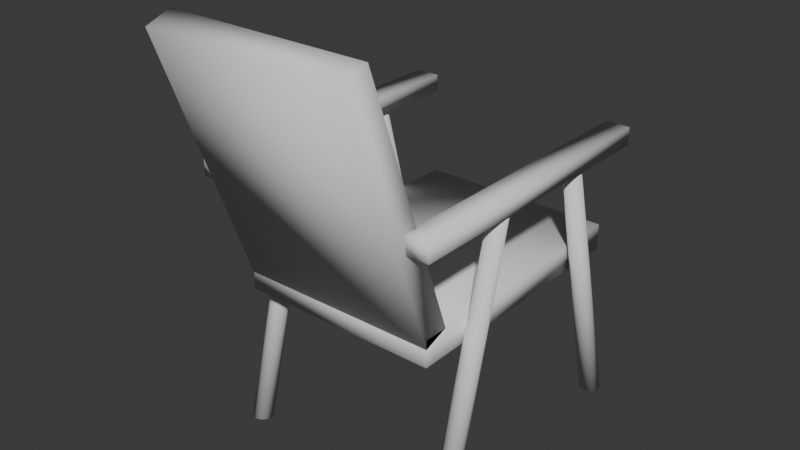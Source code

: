 # Source: chair7.blend  (saved by Blender 4.0.36; exported with 4.5.12 LTS)
import bpy
from mathutils import Matrix  # noqa: F401  (used for matrix-valued properties, if any)

bpy.ops.wm.read_factory_settings(use_empty=True)
scene = bpy.context.scene
scene.name = 'Scene'

# ---- collections
col_collection = bpy.data.collections.new('Collection'); scene.collection.children.link(col_collection)

# ---- world
world_world = bpy.data.worlds.new('World'); scene.world = world_world
world_world.use_nodes = True; world_world.node_tree.nodes.clear()
_N = world_world.node_tree.nodes; _L = world_world.node_tree.links
n0 = _N.new('ShaderNodeOutputWorld'); n0.name = 'World Output'; n0.location = (300, 300)
n1 = _N.new('ShaderNodeBackground'); n1.name = 'Background'; n1.location = (10, 300)
n1.inputs[0].default_value = (0.05088, 0.05088, 0.05088, 1.0)
_L.new(n1.outputs[0], n0.inputs[0])
n0.is_active_output = True
world_world.color = (0.05088, 0.05088, 0.05088)
world_world.use_sun_shadow = False
world_world.sun_shadow_jitter_overblur = 0.0

# ---- meshes
me_cylinder = bpy.data.meshes.new('Cylinder')
me_cylinder.from_pydata([(-4.919e-10, -0.2686, -0.9988), (0.0, 0.4881, 1.999), (0.02333, -0.2709, -0.9988), (0.0195, 0.4862, 1.999), (0.04576, -0.2777, -0.9988), (0.03824, 0.4805, 1.999), (0.06643, -0.2888, -0.9988), (0.05552, 0.4713, 1.999), (0.08455, -0.3037, -0.9988), (0.07066, 0.4589, 1.999), (0.09942, -0.3218, -0.9988), (0.08309, 0.4437, 1.999), (0.1105, -0.3425, -0.9988), (0.09233, 0.4265, 1.999), (0.1173, -0.3649, -0.9988), (0.09801, 0.4077, 1.999), (0.1196, -0.3882, -0.9988), (0.09993, 0.3882, 1.999), (0.1173, -0.4115, -0.9988), (0.09801, 0.3687, 1.999), (0.1105, -0.434, -0.9988), (0.09233, 0.35, 1.999), (0.09942, -0.4546, -0.9988), (0.08309, 0.3327, 1.999), (0.08455, -0.4728, -0.9988), (0.07066, 0.3175, 1.999), (0.06643, -0.4876, -0.9988), (0.05552, 0.3051, 1.999), (0.04576, -0.4987, -0.9988), (0.03824, 0.2959, 1.999), (0.02333, -0.5055, -0.9988), (0.0195, 0.2902, 1.999), (-4.919e-10, -0.5078, -0.9988), (0.0, 0.2883, 1.999), (-0.02333, -0.5055, -0.9988), (-0.0195, 0.2902, 1.999), (-0.04576, -0.4987, -0.9988), (-0.03824, 0.2959, 1.999), (-0.06643, -0.4876, -0.9988), (-0.05552, 0.3051, 1.999), (-0.08455, -0.4728, -0.9988), (-0.07066, 0.3175, 1.999), (-0.09942, -0.4546, -0.9988), (-0.08309, 0.3327, 1.999), (-0.1105, -0.434, -0.9988), (-0.09233, 0.35, 1.999), (-0.1173, -0.4115, -0.9988), (-0.09801, 0.3687, 1.999), (-0.1196, -0.3882, -0.9988), (-0.09993, 0.3882, 1.999), (-0.1173, -0.3649, -0.9988), (-0.09801, 0.4077, 1.999), (-0.1105, -0.3425, -0.9988), (-0.09233, 0.4265, 1.999), (-0.09942, -0.3218, -0.9988), (-0.08309, 0.4437, 1.999), (-0.08455, -0.3037, -0.9988), (-0.07066, 0.4589, 1.999), (-0.06643, -0.2888, -0.9988), (-0.05552, 0.4713, 1.999), (-0.04576, -0.2777, -0.9988), (-0.03824, 0.4805, 1.999), (-0.02333, -0.2709, -0.9988), (-0.0195, 0.4862, 1.999)], [], [(0, 1, 3, 2), (2, 3, 5, 4), (4, 5, 7, 6), (6, 7, 9, 8), (8, 9, 11, 10), (10, 11, 13, 12), (12, 13, 15, 14), (14, 15, 17, 16), (16, 17, 19, 18), (18, 19, 21, 20), (20, 21, 23, 22), (22, 23, 25, 24), (24, 25, 27, 26), (26, 27, 29, 28), (28, 29, 31, 30), (30, 31, 33, 32), (32, 33, 35, 34), (34, 35, 37, 36), (36, 37, 39, 38), (38, 39, 41, 40), (40, 41, 43, 42), (42, 43, 45, 44), (44, 45, 47, 46), (46, 47, 49, 48), (48, 49, 51, 50), (50, 51, 53, 52), (52, 53, 55, 54), (54, 55, 57, 56), (56, 57, 59, 58), (58, 59, 61, 60), (3, 1, 63, 61, 59, 57, 55, 53, 51, 49, 47, 45, 43, 41, 39, 37, 35, 33, 31, 29, 27, 25, 23, 21, 19, 17, 15, 13, 11, 9, 7, 5), (60, 61, 63, 62), (62, 63, 1, 0), (0, 2, 4, 6, 8, 10, 12, 14, 16, 18, 20, 22, 24, 26, 28, 30, 32, 34, 36, 38, 40, 42, 44, 46, 48, 50, 52, 54, 56, 58, 60, 62)])
me_cylinder.polygons.foreach_set('use_smooth', [True] * 34)
_uv = me_cylinder.uv_layers.new(name='UVMap')
_uv.uv.foreach_set('vector', [0.332, 0.784, 0.332, 0.3945, 0.3344, 0.3946, 0.3349, 0.7841, 0.3349, 0.7841, 0.3344, 0.3946, 0.3368, 0.3947, 0.3378, 0.7843, 0.3378, 0.7843, 0.3368, 0.3947, 0.339, 0.395, 0.3404, 0.7846, 0.3404, 0.7846, 0.339, 0.395, 0.3409, 0.3954, 0.3426, 0.7851, 0.2394, 0.3897, 0.2427, 3.02e-08, 0.2444, 0.0004963, 0.2414, 0.3903, 0.2414, 0.3903, 0.2444, 0.0004963, 0.2464, 0.001059, 0.2437, 0.3909, 0.2437, 0.3909, 0.2464, 0.001059, 0.2486, 0.001665, 0.2464, 0.3917, 0.2464, 0.3917, 0.2486, 0.001665, 0.2509, 0.002293, 0.2492, 0.3924, 0.2492, 0.3924, 0.2509, 0.002293, 0.2533, 0.002919, 0.252, 0.3931, 0.252, 0.3931, 0.2533, 0.002919, 0.2557, 0.003517, 0.2548, 0.3939, 0.2548, 0.3939, 0.2557, 0.003517, 0.2579, 0.004065, 0.2575, 0.3945, 0.2575, 0.3945, 0.2579, 0.004065, 0.2599, 0.004542, 0.2599, 0.3951, 0.3953, 0.3909, 0.3991, 0.0003826, 0.4009, 0.0007949, 0.3974, 0.3914, 0.3974, 0.3914, 0.4009, 0.0007949, 0.4029, 0.001106, 0.3999, 0.3918, 0.3999, 0.3918, 0.4029, 0.001106, 0.4052, 0.001302, 0.4026, 0.392, 0.4026, 0.392, 0.4052, 0.001302, 0.4076, 0.001378, 0.4055, 0.3921, 0.4055, 0.3921, 0.4076, 0.001378, 0.4101, 0.00133, 0.4084, 0.392, 0.4084, 0.392, 0.4101, 0.00133, 0.4125, 0.001159, 0.4113, 0.3918, 0.4113, 0.3918, 0.4125, 0.001159, 0.4148, 0.0008722, 0.4141, 0.3915, 0.4141, 0.3915, 0.4148, 0.0008722, 0.4168, 0.000481, 0.4165, 0.391, 0.4165, 0.391, 0.4168, 0.000481, 0.4186, 5e-09, 0.4186, 0.3905, 0.3213, 0.3945, 0.3213, 0.004046, 0.3233, 0.003502, 0.3237, 0.3939, 0.3237, 0.3939, 0.3233, 0.003502, 0.3255, 0.002907, 0.3263, 0.3931, 0.3263, 0.3931, 0.3255, 0.002907, 0.3279, 0.002286, 0.3291, 0.3924, 0.3291, 0.3924, 0.3279, 0.002286, 0.3302, 0.00166, 0.332, 0.3916, 0.332, 0.3916, 0.3302, 0.00166, 0.3326, 0.001056, 0.3348, 0.3909, 0.3348, 0.3909, 0.3326, 0.001056, 0.3348, 0.0004952, 0.3374, 0.3903, 0.3374, 0.3903, 0.3348, 0.0004952, 0.3368, 4.251e-09, 0.3398, 0.3897, 0.3213, 0.7851, 0.3231, 0.3954, 0.325, 0.395, 0.3236, 0.7846, 0.3236, 0.7846, 0.325, 0.395, 0.3272, 0.3947, 0.3262, 0.7843, 0.6383, 0.7906, 0.6365, 0.7923, 0.6345, 0.7937, 0.6322, 0.7946, 0.6298, 0.7951, 0.6273, 0.7951, 0.6249, 0.7946, 0.6226, 0.7937, 0.6206, 0.7923, 0.6188, 0.7906, 0.6174, 0.7885, 0.6165, 0.7862, 0.616, 0.7838, 0.616, 0.7813, 0.6165, 0.7789, 0.6174, 0.7766, 0.6188, 0.7746, 0.6206, 0.7728, 0.6226, 0.7715, 0.6249, 0.7705, 0.6273, 0.77, 0.6298, 0.77, 0.6322, 0.7705, 0.6345, 0.7715, 0.6365, 0.7728, 0.6383, 0.7746, 0.6396, 0.7766, 0.6406, 0.7789, 0.6411, 0.7813, 0.6411, 0.7838, 0.6406, 0.7862, 0.6396, 0.7885, 0.3262, 0.7843, 0.3272, 0.3947, 0.3295, 0.3946, 0.3291, 0.7841, 0.3291, 0.7841, 0.3295, 0.3946, 0.332, 0.3945, 0.332, 0.784, 0.5261, 0.7865, 0.5255, 0.7894, 0.5244, 0.7921, 0.5227, 0.7946, 0.5206, 0.7967, 0.5182, 0.7983, 0.5154, 0.7994, 0.5126, 0.8, 0.5096, 0.8, 0.5067, 0.7994, 0.504, 0.7983, 0.5015, 0.7967, 0.4994, 0.7946, 0.4978, 0.7921, 0.4967, 0.7894, 0.4961, 0.7865, 0.4961, 0.7836, 0.4967, 0.7807, 0.4978, 0.7779, 0.4994, 0.7755, 0.5015, 0.7734, 0.504, 0.7717, 0.5067, 0.7706, 0.5096, 0.77, 0.5126, 0.77, 0.5154, 0.7706, 0.5182, 0.7717, 0.5206, 0.7734, 0.5227, 0.7755, 0.5244, 0.7779, 0.5255, 0.7807, 0.5261, 0.7836])
me_cylinder.update()
me_cylinder_001 = bpy.data.meshes.new('Cylinder.001')
me_cylinder_001.from_pydata([(-4.919e-10, -0.2686, -0.9988), (0.0, 0.4881, 1.999), (0.02333, -0.2709, -0.9988), (0.0195, 0.4862, 1.999), (0.04576, -0.2777, -0.9988), (0.03824, 0.4805, 1.999), (0.06643, -0.2888, -0.9988), (0.05552, 0.4713, 1.999), (0.08455, -0.3037, -0.9988), (0.07066, 0.4589, 1.999), (0.09942, -0.3218, -0.9988), (0.08309, 0.4437, 1.999), (0.1105, -0.3425, -0.9988), (0.09233, 0.4265, 1.999), (0.1173, -0.3649, -0.9988), (0.09801, 0.4077, 1.999), (0.1196, -0.3882, -0.9988), (0.09993, 0.3882, 1.999), (0.1173, -0.4115, -0.9988), (0.09801, 0.3687, 1.999), (0.1105, -0.434, -0.9988), (0.09233, 0.35, 1.999), (0.09942, -0.4546, -0.9988), (0.08309, 0.3327, 1.999), (0.08455, -0.4728, -0.9988), (0.07066, 0.3175, 1.999), (0.06643, -0.4876, -0.9988), (0.05552, 0.3051, 1.999), (0.04576, -0.4987, -0.9988), (0.03824, 0.2959, 1.999), (0.02333, -0.5055, -0.9988), (0.0195, 0.2902, 1.999), (-4.919e-10, -0.5078, -0.9988), (0.0, 0.2883, 1.999), (-0.02333, -0.5055, -0.9988), (-0.0195, 0.2902, 1.999), (-0.04576, -0.4987, -0.9988), (-0.03824, 0.2959, 1.999), (-0.06643, -0.4876, -0.9988), (-0.05552, 0.3051, 1.999), (-0.08455, -0.4728, -0.9988), (-0.07066, 0.3175, 1.999), (-0.09942, -0.4546, -0.9988), (-0.08309, 0.3327, 1.999), (-0.1105, -0.434, -0.9988), (-0.09233, 0.35, 1.999), (-0.1173, -0.4115, -0.9988), (-0.09801, 0.3687, 1.999), (-0.1196, -0.3882, -0.9988), (-0.09993, 0.3882, 1.999), (-0.1173, -0.3649, -0.9988), (-0.09801, 0.4077, 1.999), (-0.1105, -0.3425, -0.9988), (-0.09233, 0.4265, 1.999), (-0.09942, -0.3218, -0.9988), (-0.08309, 0.4437, 1.999), (-0.08455, -0.3037, -0.9988), (-0.07066, 0.4589, 1.999), (-0.06643, -0.2888, -0.9988), (-0.05552, 0.4713, 1.999), (-0.04576, -0.2777, -0.9988), (-0.03824, 0.4805, 1.999), (-0.02333, -0.2709, -0.9988), (-0.0195, 0.4862, 1.999)], [], [(0, 1, 3, 2), (2, 3, 5, 4), (4, 5, 7, 6), (6, 7, 9, 8), (8, 9, 11, 10), (10, 11, 13, 12), (12, 13, 15, 14), (14, 15, 17, 16), (16, 17, 19, 18), (18, 19, 21, 20), (20, 21, 23, 22), (22, 23, 25, 24), (24, 25, 27, 26), (26, 27, 29, 28), (28, 29, 31, 30), (30, 31, 33, 32), (32, 33, 35, 34), (34, 35, 37, 36), (36, 37, 39, 38), (38, 39, 41, 40), (40, 41, 43, 42), (42, 43, 45, 44), (44, 45, 47, 46), (46, 47, 49, 48), (48, 49, 51, 50), (50, 51, 53, 52), (52, 53, 55, 54), (54, 55, 57, 56), (56, 57, 59, 58), (58, 59, 61, 60), (3, 1, 63, 61, 59, 57, 55, 53, 51, 49, 47, 45, 43, 41, 39, 37, 35, 33, 31, 29, 27, 25, 23, 21, 19, 17, 15, 13, 11, 9, 7, 5), (60, 61, 63, 62), (62, 63, 1, 0), (0, 2, 4, 6, 8, 10, 12, 14, 16, 18, 20, 22, 24, 26, 28, 30, 32, 34, 36, 38, 40, 42, 44, 46, 48, 50, 52, 54, 56, 58, 60, 62)])
me_cylinder_001.polygons.foreach_set('use_smooth', [True] * 34)
_uv = me_cylinder_001.uv_layers.new(name='UVMap')
_uv.uv.foreach_set('vector', [0.3533, 0.784, 0.3533, 0.3945, 0.3558, 0.3946, 0.3562, 0.7841, 0.3562, 0.7841, 0.3558, 0.3946, 0.3581, 0.3947, 0.3591, 0.7843, 0.3591, 0.7843, 0.3581, 0.3947, 0.3603, 0.395, 0.3617, 0.7846, 0.3617, 0.7846, 0.3603, 0.395, 0.3622, 0.3954, 0.3639, 0.7851, 0.2599, 0.3897, 0.2632, 3.619e-08, 0.2649, 0.0004963, 0.2619, 0.3903, 0.2619, 0.3903, 0.2649, 0.0004963, 0.2669, 0.001059, 0.2642, 0.3909, 0.2642, 0.3909, 0.2669, 0.001059, 0.2691, 0.001665, 0.2669, 0.3917, 0.2669, 0.3917, 0.2691, 0.001665, 0.2714, 0.002293, 0.2697, 0.3924, 0.2697, 0.3924, 0.2714, 0.002293, 0.2738, 0.002919, 0.2725, 0.3931, 0.2725, 0.3931, 0.2738, 0.002919, 0.2761, 0.003517, 0.2753, 0.3939, 0.2753, 0.3939, 0.2761, 0.003517, 0.2784, 0.004065, 0.278, 0.3945, 0.278, 0.3945, 0.2784, 0.004065, 0.2804, 0.004542, 0.2804, 0.3951, 0.4186, 0.3909, 0.4224, 0.0003826, 0.4242, 0.0007949, 0.4207, 0.3914, 0.4207, 0.3914, 0.4242, 0.0007949, 0.4262, 0.001106, 0.4231, 0.3918, 0.4231, 0.3918, 0.4262, 0.001106, 0.4285, 0.001302, 0.4259, 0.392, 0.4259, 0.392, 0.4285, 0.001302, 0.4309, 0.001378, 0.4288, 0.3921, 0.4288, 0.3921, 0.4309, 0.001378, 0.4334, 0.00133, 0.4317, 0.392, 0.4317, 0.392, 0.4334, 0.00133, 0.4358, 0.001159, 0.4346, 0.3918, 0.4346, 0.3918, 0.4358, 0.001159, 0.4381, 0.0008722, 0.4373, 0.3915, 0.4373, 0.3915, 0.4381, 0.0008722, 0.4401, 0.000481, 0.4398, 0.391, 0.4398, 0.391, 0.4401, 0.000481, 0.4419, 1.576e-08, 0.4419, 0.3905, 0.3398, 0.3945, 0.3398, 0.004046, 0.3418, 0.003502, 0.3422, 0.3939, 0.3422, 0.3939, 0.3418, 0.003502, 0.344, 0.002907, 0.3448, 0.3931, 0.3448, 0.3931, 0.344, 0.002907, 0.3463, 0.002286, 0.3476, 0.3924, 0.3476, 0.3924, 0.3463, 0.002286, 0.3487, 0.00166, 0.3505, 0.3916, 0.3505, 0.3916, 0.3487, 0.00166, 0.3511, 0.001056, 0.3533, 0.3909, 0.3533, 0.3909, 0.3511, 0.001056, 0.3533, 0.0004952, 0.3559, 0.3903, 0.3559, 0.3903, 0.3533, 0.0004952, 0.3553, 1.118e-08, 0.3583, 0.3897, 0.3426, 0.7851, 0.3444, 0.3954, 0.3463, 0.395, 0.3449, 0.7846, 0.3449, 0.7846, 0.3463, 0.395, 0.3485, 0.3947, 0.3475, 0.7843, 0.6633, 0.7906, 0.6616, 0.7923, 0.6595, 0.7937, 0.6573, 0.7946, 0.6548, 0.7951, 0.6524, 0.7951, 0.6499, 0.7946, 0.6477, 0.7937, 0.6456, 0.7923, 0.6439, 0.7906, 0.6425, 0.7885, 0.6416, 0.7862, 0.6411, 0.7838, 0.6411, 0.7813, 0.6416, 0.7789, 0.6425, 0.7766, 0.6439, 0.7746, 0.6456, 0.7728, 0.6477, 0.7715, 0.6499, 0.7705, 0.6524, 0.77, 0.6548, 0.77, 0.6573, 0.7705, 0.6595, 0.7715, 0.6616, 0.7728, 0.6633, 0.7746, 0.6647, 0.7766, 0.6656, 0.7789, 0.6661, 0.7813, 0.6661, 0.7838, 0.6656, 0.7862, 0.6647, 0.7885, 0.3475, 0.7843, 0.3485, 0.3947, 0.3508, 0.3946, 0.3504, 0.7841, 0.3504, 0.7841, 0.3508, 0.3946, 0.3533, 0.3945, 0.3533, 0.784, 0.556, 0.7865, 0.5555, 0.7894, 0.5543, 0.7921, 0.5527, 0.7946, 0.5506, 0.7967, 0.5482, 0.7983, 0.5454, 0.7994, 0.5425, 0.8, 0.5396, 0.8, 0.5367, 0.7994, 0.534, 0.7983, 0.5315, 0.7967, 0.5294, 0.7946, 0.5278, 0.7921, 0.5266, 0.7894, 0.5261, 0.7865, 0.5261, 0.7836, 0.5266, 0.7807, 0.5278, 0.7779, 0.5294, 0.7755, 0.5315, 0.7734, 0.534, 0.7717, 0.5367, 0.7706, 0.5396, 0.77, 0.5425, 0.77, 0.5454, 0.7706, 0.5482, 0.7717, 0.5506, 0.7734, 0.5527, 0.7755, 0.5543, 0.7779, 0.5555, 0.7807, 0.556, 0.7836])
me_cylinder_001.update()
me_cylinder_002 = bpy.data.meshes.new('Cylinder.002')
me_cylinder_002.from_pydata([(-4.919e-10, -0.2686, -0.9988), (0.0, 0.4881, 1.999), (0.02333, -0.2709, -0.9988), (0.0195, 0.4862, 1.999), (0.04576, -0.2777, -0.9988), (0.03824, 0.4805, 1.999), (0.06643, -0.2888, -0.9988), (0.05552, 0.4713, 1.999), (0.08455, -0.3037, -0.9988), (0.07066, 0.4589, 1.999), (0.09942, -0.3218, -0.9988), (0.08309, 0.4437, 1.999), (0.1105, -0.3425, -0.9988), (0.09233, 0.4265, 1.999), (0.1173, -0.3649, -0.9988), (0.09801, 0.4077, 1.999), (0.1196, -0.3882, -0.9988), (0.09993, 0.3882, 1.999), (0.1173, -0.4115, -0.9988), (0.09801, 0.3687, 1.999), (0.1105, -0.434, -0.9988), (0.09233, 0.35, 1.999), (0.09942, -0.4546, -0.9988), (0.08309, 0.3327, 1.999), (0.08455, -0.4728, -0.9988), (0.07066, 0.3175, 1.999), (0.06643, -0.4876, -0.9988), (0.05552, 0.3051, 1.999), (0.04576, -0.4987, -0.9988), (0.03824, 0.2959, 1.999), (0.02333, -0.5055, -0.9988), (0.0195, 0.2902, 1.999), (-4.919e-10, -0.5078, -0.9988), (0.0, 0.2883, 1.999), (-0.02333, -0.5055, -0.9988), (-0.0195, 0.2902, 1.999), (-0.04576, -0.4987, -0.9988), (-0.03824, 0.2959, 1.999), (-0.06643, -0.4876, -0.9988), (-0.05552, 0.3051, 1.999), (-0.08455, -0.4728, -0.9988), (-0.07066, 0.3175, 1.999), (-0.09942, -0.4546, -0.9988), (-0.08309, 0.3327, 1.999), (-0.1105, -0.434, -0.9988), (-0.09233, 0.35, 1.999), (-0.1173, -0.4115, -0.9988), (-0.09801, 0.3687, 1.999), (-0.1196, -0.3882, -0.9988), (-0.09993, 0.3882, 1.999), (-0.1173, -0.3649, -0.9988), (-0.09801, 0.4077, 1.999), (-0.1105, -0.3425, -0.9988), (-0.09233, 0.4265, 1.999), (-0.09942, -0.3218, -0.9988), (-0.08309, 0.4437, 1.999), (-0.08455, -0.3037, -0.9988), (-0.07066, 0.4589, 1.999), (-0.06643, -0.2888, -0.9988), (-0.05552, 0.4713, 1.999), (-0.04576, -0.2777, -0.9988), (-0.03824, 0.4805, 1.999), (-0.02333, -0.2709, -0.9988), (-0.0195, 0.4862, 1.999)], [], [(0, 1, 3, 2), (2, 3, 5, 4), (4, 5, 7, 6), (6, 7, 9, 8), (8, 9, 11, 10), (10, 11, 13, 12), (12, 13, 15, 14), (14, 15, 17, 16), (16, 17, 19, 18), (18, 19, 21, 20), (20, 21, 23, 22), (22, 23, 25, 24), (24, 25, 27, 26), (26, 27, 29, 28), (28, 29, 31, 30), (30, 31, 33, 32), (32, 33, 35, 34), (34, 35, 37, 36), (36, 37, 39, 38), (38, 39, 41, 40), (40, 41, 43, 42), (42, 43, 45, 44), (44, 45, 47, 46), (46, 47, 49, 48), (48, 49, 51, 50), (50, 51, 53, 52), (52, 53, 55, 54), (54, 55, 57, 56), (56, 57, 59, 58), (58, 59, 61, 60), (3, 1, 63, 61, 59, 57, 55, 53, 51, 49, 47, 45, 43, 41, 39, 37, 35, 33, 31, 29, 27, 25, 23, 21, 19, 17, 15, 13, 11, 9, 7, 5), (60, 61, 63, 62), (62, 63, 1, 0), (0, 2, 4, 6, 8, 10, 12, 14, 16, 18, 20, 22, 24, 26, 28, 30, 32, 34, 36, 38, 40, 42, 44, 46, 48, 50, 52, 54, 56, 58, 60, 62)])
me_cylinder_002.polygons.foreach_set('use_smooth', [True] * 34)
_uv = me_cylinder_002.uv_layers.new(name='UVMap')
_uv.uv.foreach_set('vector', [0.3746, 0.784, 0.3746, 0.3945, 0.3771, 0.3946, 0.3775, 0.7841, 0.3775, 0.7841, 0.3771, 0.3946, 0.3794, 0.3947, 0.3804, 0.7843, 0.3804, 0.7843, 0.3794, 0.3947, 0.3816, 0.395, 0.383, 0.7846, 0.383, 0.7846, 0.3816, 0.395, 0.3835, 0.3954, 0.3853, 0.7851, 0.2804, 0.3897, 0.2837, 2.005e-08, 0.2854, 0.0004963, 0.2824, 0.3903, 0.2824, 0.3903, 0.2854, 0.0004963, 0.2874, 0.001059, 0.2847, 0.3909, 0.2847, 0.3909, 0.2874, 0.001059, 0.2896, 0.001665, 0.2874, 0.3917, 0.2874, 0.3917, 0.2896, 0.001665, 0.2919, 0.002293, 0.2901, 0.3924, 0.2901, 0.3924, 0.2919, 0.002293, 0.2943, 0.002919, 0.293, 0.3931, 0.293, 0.3931, 0.2943, 0.002919, 0.2966, 0.003517, 0.2958, 0.3939, 0.2958, 0.3939, 0.2966, 0.003517, 0.2989, 0.004065, 0.2985, 0.3945, 0.2985, 0.3945, 0.2989, 0.004065, 0.3008, 0.004542, 0.3008, 0.3951, 0.4419, 0.3909, 0.4457, 0.0003826, 0.4474, 0.0007949, 0.444, 0.3914, 0.444, 0.3914, 0.4474, 0.0007949, 0.4495, 0.001106, 0.4464, 0.3918, 0.4464, 0.3918, 0.4495, 0.001106, 0.4518, 0.001302, 0.4492, 0.392, 0.4492, 0.392, 0.4518, 0.001302, 0.4542, 0.001378, 0.4521, 0.3921, 0.4521, 0.3921, 0.4542, 0.001378, 0.4567, 0.00133, 0.455, 0.392, 0.455, 0.392, 0.4567, 0.00133, 0.4591, 0.001159, 0.4579, 0.3918, 0.4579, 0.3918, 0.4591, 0.001159, 0.4614, 0.0008722, 0.4606, 0.3915, 0.4606, 0.3915, 0.4614, 0.0008722, 0.4634, 0.0004809, 0.4631, 0.391, 0.4631, 0.391, 0.4634, 0.0004809, 0.4652, -2.91e-09, 0.4652, 0.3905, 0.3583, 0.3945, 0.3583, 0.004046, 0.3603, 0.003502, 0.3607, 0.3939, 0.3607, 0.3939, 0.3603, 0.003502, 0.3625, 0.002907, 0.3633, 0.3931, 0.3633, 0.3931, 0.3625, 0.002907, 0.3648, 0.002286, 0.3661, 0.3924, 0.3661, 0.3924, 0.3648, 0.002286, 0.3672, 0.00166, 0.369, 0.3916, 0.369, 0.3916, 0.3672, 0.00166, 0.3696, 0.001056, 0.3718, 0.3909, 0.3718, 0.3909, 0.3696, 0.001056, 0.3718, 0.0004952, 0.3744, 0.3903, 0.3744, 0.3903, 0.3718, 0.0004952, 0.3738, 1.05e-08, 0.3768, 0.3897, 0.3639, 0.7851, 0.3657, 0.3954, 0.3676, 0.395, 0.3662, 0.7846, 0.3662, 0.7846, 0.3676, 0.395, 0.3698, 0.3947, 0.3688, 0.7843, 0.6884, 0.7906, 0.6866, 0.7923, 0.6846, 0.7937, 0.6823, 0.7946, 0.6799, 0.7951, 0.6774, 0.7951, 0.675, 0.7946, 0.6727, 0.7937, 0.6707, 0.7923, 0.6689, 0.7906, 0.6676, 0.7885, 0.6666, 0.7862, 0.6661, 0.7838, 0.6661, 0.7813, 0.6666, 0.7789, 0.6676, 0.7766, 0.6689, 0.7746, 0.6707, 0.7728, 0.6727, 0.7715, 0.675, 0.7705, 0.6774, 0.77, 0.6799, 0.77, 0.6823, 0.7705, 0.6846, 0.7715, 0.6866, 0.7728, 0.6884, 0.7746, 0.6898, 0.7766, 0.6907, 0.7789, 0.6912, 0.7813, 0.6912, 0.7838, 0.6907, 0.7862, 0.6898, 0.7885, 0.3688, 0.7843, 0.3698, 0.3947, 0.3721, 0.3946, 0.3717, 0.7841, 0.3717, 0.7841, 0.3721, 0.3946, 0.3746, 0.3945, 0.3746, 0.784, 0.586, 0.7865, 0.5855, 0.7894, 0.5843, 0.7921, 0.5827, 0.7946, 0.5806, 0.7967, 0.5781, 0.7983, 0.5754, 0.7994, 0.5725, 0.8, 0.5696, 0.8, 0.5667, 0.7994, 0.5639, 0.7983, 0.5615, 0.7967, 0.5594, 0.7946, 0.5578, 0.7921, 0.5566, 0.7894, 0.556, 0.7865, 0.556, 0.7836, 0.5566, 0.7807, 0.5578, 0.7779, 0.5594, 0.7755, 0.5615, 0.7734, 0.5639, 0.7717, 0.5667, 0.7706, 0.5696, 0.77, 0.5725, 0.77, 0.5754, 0.7706, 0.5781, 0.7717, 0.5806, 0.7734, 0.5827, 0.7755, 0.5843, 0.7779, 0.5855, 0.7807, 0.586, 0.7836])
me_cylinder_002.update()
me_cylinder_003 = bpy.data.meshes.new('Cylinder.003')
me_cylinder_003.from_pydata([(-4.919e-10, -0.2686, -0.9988), (0.0, 0.4881, 1.999), (0.02333, -0.2709, -0.9988), (0.0195, 0.4862, 1.999), (0.04576, -0.2777, -0.9988), (0.03824, 0.4805, 1.999), (0.06643, -0.2888, -0.9988), (0.05552, 0.4713, 1.999), (0.08455, -0.3037, -0.9988), (0.07066, 0.4589, 1.999), (0.09942, -0.3218, -0.9988), (0.08309, 0.4437, 1.999), (0.1105, -0.3425, -0.9988), (0.09233, 0.4265, 1.999), (0.1173, -0.3649, -0.9988), (0.09801, 0.4077, 1.999), (0.1196, -0.3882, -0.9988), (0.09993, 0.3882, 1.999), (0.1173, -0.4115, -0.9988), (0.09801, 0.3687, 1.999), (0.1105, -0.434, -0.9988), (0.09233, 0.35, 1.999), (0.09942, -0.4546, -0.9988), (0.08309, 0.3327, 1.999), (0.08455, -0.4728, -0.9988), (0.07066, 0.3175, 1.999), (0.06643, -0.4876, -0.9988), (0.05552, 0.3051, 1.999), (0.04576, -0.4987, -0.9988), (0.03824, 0.2959, 1.999), (0.02333, -0.5055, -0.9988), (0.0195, 0.2902, 1.999), (-4.919e-10, -0.5078, -0.9988), (0.0, 0.2883, 1.999), (-0.02333, -0.5055, -0.9988), (-0.0195, 0.2902, 1.999), (-0.04576, -0.4987, -0.9988), (-0.03824, 0.2959, 1.999), (-0.06643, -0.4876, -0.9988), (-0.05552, 0.3051, 1.999), (-0.08455, -0.4728, -0.9988), (-0.07066, 0.3175, 1.999), (-0.09942, -0.4546, -0.9988), (-0.08309, 0.3327, 1.999), (-0.1105, -0.434, -0.9988), (-0.09233, 0.35, 1.999), (-0.1173, -0.4115, -0.9988), (-0.09801, 0.3687, 1.999), (-0.1196, -0.3882, -0.9988), (-0.09993, 0.3882, 1.999), (-0.1173, -0.3649, -0.9988), (-0.09801, 0.4077, 1.999), (-0.1105, -0.3425, -0.9988), (-0.09233, 0.4265, 1.999), (-0.09942, -0.3218, -0.9988), (-0.08309, 0.4437, 1.999), (-0.08455, -0.3037, -0.9988), (-0.07066, 0.4589, 1.999), (-0.06643, -0.2888, -0.9988), (-0.05552, 0.4713, 1.999), (-0.04576, -0.2777, -0.9988), (-0.03824, 0.4805, 1.999), (-0.02333, -0.2709, -0.9988), (-0.0195, 0.4862, 1.999)], [], [(0, 1, 3, 2), (2, 3, 5, 4), (4, 5, 7, 6), (6, 7, 9, 8), (8, 9, 11, 10), (10, 11, 13, 12), (12, 13, 15, 14), (14, 15, 17, 16), (16, 17, 19, 18), (18, 19, 21, 20), (20, 21, 23, 22), (22, 23, 25, 24), (24, 25, 27, 26), (26, 27, 29, 28), (28, 29, 31, 30), (30, 31, 33, 32), (32, 33, 35, 34), (34, 35, 37, 36), (36, 37, 39, 38), (38, 39, 41, 40), (40, 41, 43, 42), (42, 43, 45, 44), (44, 45, 47, 46), (46, 47, 49, 48), (48, 49, 51, 50), (50, 51, 53, 52), (52, 53, 55, 54), (54, 55, 57, 56), (56, 57, 59, 58), (58, 59, 61, 60), (3, 1, 63, 61, 59, 57, 55, 53, 51, 49, 47, 45, 43, 41, 39, 37, 35, 33, 31, 29, 27, 25, 23, 21, 19, 17, 15, 13, 11, 9, 7, 5), (60, 61, 63, 62), (62, 63, 1, 0), (0, 2, 4, 6, 8, 10, 12, 14, 16, 18, 20, 22, 24, 26, 28, 30, 32, 34, 36, 38, 40, 42, 44, 46, 48, 50, 52, 54, 56, 58, 60, 62)])
me_cylinder_003.polygons.foreach_set('use_smooth', [True] * 34)
_uv = me_cylinder_003.uv_layers.new(name='UVMap')
_uv.uv.foreach_set('vector', [0.3107, 0.7846, 0.3107, 0.3951, 0.3131, 0.3952, 0.3136, 0.7847, 0.3136, 0.7847, 0.3131, 0.3952, 0.3155, 0.3953, 0.3165, 0.7849, 0.3165, 0.7849, 0.3155, 0.3953, 0.3177, 0.3956, 0.3191, 0.7852, 0.3191, 0.7852, 0.3177, 0.3956, 0.3196, 0.396, 0.3213, 0.7857, 0.3008, 0.3897, 0.3042, 2.605e-08, 0.3059, 0.0004963, 0.3029, 0.3903, 0.3029, 0.3903, 0.3059, 0.0004963, 0.3079, 0.001059, 0.3052, 0.3909, 0.3052, 0.3909, 0.3079, 0.001059, 0.3101, 0.001665, 0.3078, 0.3917, 0.3078, 0.3917, 0.3101, 0.001665, 0.3124, 0.002293, 0.3106, 0.3924, 0.3106, 0.3924, 0.3124, 0.002293, 0.3148, 0.002919, 0.3135, 0.3931, 0.3135, 0.3931, 0.3148, 0.002919, 0.3171, 0.003517, 0.3163, 0.3939, 0.3163, 0.3939, 0.3171, 0.003517, 0.3193, 0.004065, 0.319, 0.3945, 0.319, 0.3945, 0.3193, 0.004065, 0.3213, 0.004542, 0.3213, 0.3951, 0.4652, 0.3909, 0.469, 0.0003826, 0.4707, 0.0007949, 0.4672, 0.3914, 0.4672, 0.3914, 0.4707, 0.0007949, 0.4728, 0.001106, 0.4697, 0.3918, 0.4697, 0.3918, 0.4728, 0.001106, 0.4751, 0.001302, 0.4724, 0.392, 0.4724, 0.392, 0.4751, 0.001302, 0.4775, 0.001378, 0.4753, 0.3921, 0.4753, 0.3921, 0.4775, 0.001378, 0.48, 0.00133, 0.4783, 0.392, 0.4783, 0.392, 0.48, 0.00133, 0.4824, 0.001159, 0.4812, 0.3918, 0.4812, 0.3918, 0.4824, 0.001159, 0.4847, 0.0008722, 0.4839, 0.3915, 0.4839, 0.3915, 0.4847, 0.0008722, 0.4867, 0.000481, 0.4864, 0.391, 0.4864, 0.391, 0.4867, 0.000481, 0.4884, 7.852e-09, 0.4884, 0.3905, 0.3768, 0.3945, 0.3768, 0.004046, 0.3788, 0.003502, 0.3792, 0.3939, 0.3792, 0.3939, 0.3788, 0.003502, 0.381, 0.002907, 0.3818, 0.3931, 0.3818, 0.3931, 0.381, 0.002907, 0.3833, 0.002286, 0.3846, 0.3924, 0.3846, 0.3924, 0.3833, 0.002286, 0.3857, 0.00166, 0.3875, 0.3916, 0.3875, 0.3916, 0.3857, 0.00166, 0.3881, 0.001056, 0.3903, 0.3909, 0.3903, 0.3909, 0.3881, 0.001056, 0.3903, 0.0004952, 0.3929, 0.3903, 0.3929, 0.3903, 0.3903, 0.0004952, 0.3923, 9.822e-09, 0.3953, 0.3897, 0.3, 0.7857, 0.3018, 0.396, 0.3037, 0.3956, 0.3023, 0.7852, 0.3023, 0.7852, 0.3037, 0.3956, 0.3059, 0.3953, 0.3049, 0.7849, 0.7134, 0.7906, 0.7117, 0.7923, 0.7097, 0.7937, 0.7074, 0.7946, 0.705, 0.7951, 0.7025, 0.7951, 0.7001, 0.7946, 0.6978, 0.7937, 0.6957, 0.7923, 0.694, 0.7906, 0.6926, 0.7885, 0.6917, 0.7862, 0.6912, 0.7838, 0.6912, 0.7813, 0.6917, 0.7789, 0.6926, 0.7766, 0.694, 0.7746, 0.6957, 0.7728, 0.6978, 0.7715, 0.7001, 0.7705, 0.7025, 0.77, 0.705, 0.77, 0.7074, 0.7705, 0.7097, 0.7715, 0.7117, 0.7728, 0.7134, 0.7746, 0.7148, 0.7766, 0.7158, 0.7789, 0.7162, 0.7813, 0.7162, 0.7838, 0.7158, 0.7862, 0.7148, 0.7885, 0.3049, 0.7849, 0.3059, 0.3953, 0.3082, 0.3952, 0.3077, 0.7847, 0.3077, 0.7847, 0.3082, 0.3952, 0.3107, 0.3951, 0.3107, 0.7846, 0.616, 0.7865, 0.6154, 0.7894, 0.6143, 0.7921, 0.6127, 0.7946, 0.6106, 0.7967, 0.6081, 0.7983, 0.6054, 0.7994, 0.6025, 0.8, 0.5995, 0.8, 0.5967, 0.7994, 0.5939, 0.7983, 0.5915, 0.7967, 0.5894, 0.7946, 0.5877, 0.7921, 0.5866, 0.7894, 0.586, 0.7865, 0.586, 0.7836, 0.5866, 0.7807, 0.5877, 0.7779, 0.5894, 0.7755, 0.5915, 0.7734, 0.5939, 0.7717, 0.5967, 0.7706, 0.5995, 0.77, 0.6025, 0.77, 0.6054, 0.7706, 0.6081, 0.7717, 0.6106, 0.7734, 0.6127, 0.7755, 0.6143, 0.7779, 0.6154, 0.7807, 0.616, 0.7836])
me_cylinder_003.update()
me_cube_001 = bpy.data.meshes.new('Cube.001')
me_cube_001.from_pydata([(-1.125, -1.5, 0.7), (-1.125, -1.5, 1.0), (-1.125, 1.5, 0.7), (-1.125, 1.5, 1.0), (1.125, -1.5, 0.7), (1.125, -1.5, 1.0), (1.125, 1.5, 0.7), (1.125, 1.5, 1.0)], [], [(0, 1, 3, 2), (2, 3, 7, 6), (6, 7, 5, 4), (4, 5, 1, 0), (2, 6, 4, 0), (7, 3, 1, 5)])
me_cube_001.polygons.foreach_set('use_smooth', [True] * 6)
_uv = me_cube_001.uv_layers.new(name='UVMap')
_uv.uv.foreach_set('vector', [0.8853, 0.3779, 0.8475, 0.3779, 0.8475, 8.009e-09, 0.8853, 6.357e-09, 1.0, 0.6756, 0.9622, 0.6756, 0.9622, 0.3921, 1.0, 0.3921, 0.9231, 0.3779, 0.8853, 0.3779, 0.8853, 6.357e-09, 0.9231, 4.705e-09, 1.0, 0.959, 0.9622, 0.959, 0.9622, 0.6756, 1.0, 0.6756, 0.2835, 0.7937, 0.0, 0.7937, 0.0, 0.4157, 0.2835, 0.4157, 0.9622, 0.77, 0.6788, 0.77, 0.6788, 0.3921, 0.9622, 0.3921])
me_cube_001.update()
me_cube_002 = bpy.data.meshes.new('Cube.002')
me_cube_002.from_pydata([(1.1, -1.8, 0.7), (1.1, -1.8, 0.9), (1.1, 1.5, 0.7), (1.1, 1.5, 0.9), (1.375, -1.8, 0.7), (1.375, -1.8, 0.9), (1.375, 1.5, 0.7), (1.375, 1.5, 0.9)], [], [(0, 1, 3, 2), (2, 3, 7, 6), (6, 7, 5, 4), (4, 5, 1, 0), (2, 6, 4, 0), (7, 3, 1, 5)])
me_cube_002.polygons.foreach_set('use_smooth', [True] * 6)
_uv = me_cube_002.uv_layers.new(name='UVMap')
_uv.uv.foreach_set('vector', [0.1638, 0.4157, 0.1386, 0.4157, 0.1386, 8.961e-09, 0.1638, 7.859e-09, 0.4205, 0.8047, 0.3953, 0.8047, 0.3953, 0.77, 0.4205, 0.77, 0.189, 0.4157, 0.1638, 0.4157, 0.1638, 7.859e-09, 0.189, 6.758e-09, 0.4457, 0.8047, 0.4205, 0.8047, 0.4205, 0.77, 0.4457, 0.77, 0.03464, 0.4157, 0.0, 0.4157, 0.0, 0.0, 0.03464, 0.0, 0.06929, 0.4157, 0.03464, 0.4157, 0.03464, 0.0, 0.06929, 0.0])
me_cube_002.update()
me_cube_003 = bpy.data.meshes.new('Cube.003')
me_cube_003.from_pydata([(1.1, -1.8, 0.7), (1.1, -1.8, 0.9), (1.1, 1.5, 0.7), (1.1, 1.5, 0.9), (1.375, -1.8, 0.7), (1.375, -1.8, 0.9), (1.375, 1.5, 0.7), (1.375, 1.5, 0.9)], [], [(0, 1, 3, 2), (2, 3, 7, 6), (6, 7, 5, 4), (4, 5, 1, 0), (2, 6, 4, 0), (7, 3, 1, 5)])
me_cube_003.polygons.foreach_set('use_smooth', [True] * 6)
_uv = me_cube_003.uv_layers.new(name='UVMap')
_uv.uv.foreach_set('vector', [0.2142, 0.4157, 0.189, 0.4157, 0.189, 6.758e-09, 0.2142, 5.656e-09, 0.4709, 0.8047, 0.4457, 0.8047, 0.4457, 0.77, 0.4709, 0.77, 0.2394, 0.4157, 0.2142, 0.4157, 0.2142, 5.656e-09, 0.2394, 4.555e-09, 0.4961, 0.8047, 0.4709, 0.8047, 0.4709, 0.77, 0.4961, 0.77, 0.1039, 0.4157, 0.06929, 0.4157, 0.06929, 0.0, 0.1039, 0.0, 0.1386, 0.4157, 0.1039, 0.4157, 0.1039, 0.0, 0.1386, 0.0])
me_cube_003.update()
me_cube_004 = bpy.data.meshes.new('Cube.004')
me_cube_004.from_pydata([(-1.125, -1.5, 0.7), (-1.125, -1.5, 1.0), (-1.125, 1.5, 0.7), (-1.125, 1.5, 1.0), (1.125, -1.5, 0.7), (1.125, -1.5, 1.0), (1.125, 1.5, 0.7), (1.125, 1.5, 1.0)], [], [(0, 1, 3, 2), (2, 3, 7, 6), (6, 7, 5, 4), (4, 5, 1, 0), (2, 6, 4, 0), (7, 3, 1, 5)])
me_cube_004.polygons.foreach_set('use_smooth', [True] * 6)
_uv = me_cube_004.uv_layers.new(name='UVMap')
_uv.uv.foreach_set('vector', [0.8097, 0.3779, 0.7719, 0.3779, 0.7719, 1.131e-08, 0.8097, 9.661e-09, 0.9609, 0.2835, 0.9231, 0.2835, 0.9231, 4.705e-09, 0.9609, 3.053e-09, 0.8475, 0.3779, 0.8097, 0.3779, 0.8097, 9.661e-09, 0.8475, 8.009e-09, 0.9987, 0.2835, 0.9609, 0.2835, 0.9609, 3.053e-09, 0.9987, 1.401e-09, 0.6788, 0.77, 0.3953, 0.77, 0.3953, 0.3921, 0.6788, 0.3921, 0.7719, 0.3779, 0.4884, 0.3779, 0.4884, 0.0, 0.7719, 0.0])
me_cube_004.update()

# ---- objects
ob_cylinder = bpy.data.objects.new('Cylinder', me_cylinder)
ob_cylinder_001 = bpy.data.objects.new('Cylinder.001', me_cylinder_001)
ob_cylinder_002 = bpy.data.objects.new('Cylinder.002', me_cylinder_002)
ob_cylinder_003 = bpy.data.objects.new('Cylinder.003', me_cylinder_003)
ob_cube = bpy.data.objects.new('Cube', me_cube_001)
ob_cube_001 = bpy.data.objects.new('Cube.001', me_cube_002)
ob_cube_002 = bpy.data.objects.new('Cube.002', me_cube_003)
ob_cube_003 = bpy.data.objects.new('Cube.003', me_cube_004)

# ---- transforms, parenting, visibility, modifiers, constraints
ob_cylinder.location = (0.0, 0.0, 0.0)
ob_cylinder_001.location = (0.0, 2.0, 0.0)
ob_cylinder_001.rotation_euler = (0.0, -0.0, 3.142)
ob_cylinder_002.location = (2.5, 0.0, 0.0)
ob_cylinder_003.location = (2.5, 2.0, 0.0)
ob_cylinder_003.rotation_euler = (0.0, -0.0, 3.142)
ob_cube.location = (1.25, 1.0, 0.0)
ob_cube_001.location = (1.25, 1.0, 1.3)
ob_cube_002.location = (-1.25, 1.0, 1.3)
ob_cube_003.location = (1.25, -0.07367, 2.649)
ob_cube_003.rotation_euler = (1.92, 2.087e-16, 2.98e-16)

# ---- collection membership
col_collection.objects.link(ob_cylinder)
col_collection.objects.link(ob_cylinder_001)
col_collection.objects.link(ob_cylinder_002)
col_collection.objects.link(ob_cylinder_003)
col_collection.objects.link(ob_cube)
col_collection.objects.link(ob_cube_001)
col_collection.objects.link(ob_cube_002)
col_collection.objects.link(ob_cube_003)

# ---- scene / render settings (as saved in the file)
scene.frame_start = 1; scene.frame_end = 250; scene.frame_set(1)
scene.render.engine = 'BLENDER_EEVEE_NEXT'
scene.cycles.sampling_pattern = 'TABULATED_SOBOL'
bpy.context.view_layer.update()

# ---- added for rendering (the .blend has no active camera and no usable light): camera, sun
cam_auto = bpy.data.cameras.new('AutoCamera')
cam_auto.lens = 50.0
cam_auto.sensor_width = 36.0
cam_auto.clip_end = 1000.0
ob_auto_camera = bpy.data.objects.new('AutoCamera', cam_auto)
scene.collection.objects.link(ob_auto_camera)
ob_auto_camera.location = (7.59346, -7.13646, 6.49514)
ob_auto_camera.rotation_euler = (1.09748, -7.21219e-08, 0.694738)
scene.camera = ob_auto_camera
light_auto_sun = bpy.data.lights.new('AutoSun', 'SUN')
light_auto_sun.energy = 3.0
light_auto_sun.angle = 0.0523599
ob_auto_sun = bpy.data.objects.new('AutoSun', light_auto_sun)
scene.collection.objects.link(ob_auto_sun)
ob_auto_sun.rotation_euler = (0.872665, 0.174533, 0.523599)
bpy.context.view_layer.update()
